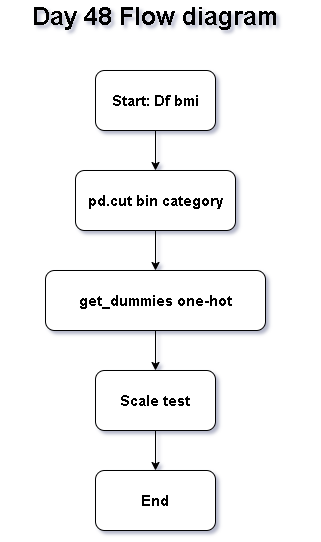

The diagram above was exported from draw.io. Its source (the exported page's mxGraphModel, read from the mxfile embedded in the PNG):
<mxGraphModel dx="860" dy="1565" grid="1" gridSize="10" guides="1" tooltips="1" connect="1" arrows="1" fold="1" page="1" pageScale="1" pageWidth="850" pageHeight="1100" math="0" shadow="0">
  <root>
    <mxCell id="0" />
    <mxCell id="1" parent="0" />
    <mxCell id="9bsUc1DSlat8I-eBXVXL-9" edge="1" parent="1" source="9bsUc1DSlat8I-eBXVXL-1" style="edgeStyle=orthogonalEdgeStyle;rounded=0;orthogonalLoop=1;jettySize=auto;html=1;" target="9bsUc1DSlat8I-eBXVXL-3" value="">
      <mxGeometry relative="1" as="geometry" />
    </mxCell>
    <mxCell id="9bsUc1DSlat8I-eBXVXL-1" parent="1" style="rounded=1;whiteSpace=wrap;html=1;" value="&lt;b&gt;&lt;font style=&quot;font-size: 15px;&quot;&gt;get_dummies one-hot&lt;/font&gt;&lt;/b&gt;" vertex="1">
      <mxGeometry height="60" width="220" x="320" y="220" as="geometry" />
    </mxCell>
    <mxCell id="9bsUc1DSlat8I-eBXVXL-2" parent="1" style="rounded=1;whiteSpace=wrap;html=1;" value="&lt;b&gt;&lt;font style=&quot;font-size: 15px;&quot;&gt;End&lt;/font&gt;&lt;/b&gt;" vertex="1">
      <mxGeometry height="60" width="120" x="370" y="420" as="geometry" />
    </mxCell>
    <mxCell id="9bsUc1DSlat8I-eBXVXL-8" edge="1" parent="1" source="9bsUc1DSlat8I-eBXVXL-3" style="edgeStyle=orthogonalEdgeStyle;rounded=0;orthogonalLoop=1;jettySize=auto;html=1;" target="9bsUc1DSlat8I-eBXVXL-2" value="">
      <mxGeometry relative="1" as="geometry" />
    </mxCell>
    <mxCell id="9bsUc1DSlat8I-eBXVXL-3" parent="1" style="rounded=1;whiteSpace=wrap;html=1;" value="&lt;b&gt;&lt;font style=&quot;font-size: 15px;&quot;&gt;Scale test&lt;/font&gt;&lt;/b&gt;" vertex="1">
      <mxGeometry height="60" width="120" x="370" y="320" as="geometry" />
    </mxCell>
    <mxCell id="9bsUc1DSlat8I-eBXVXL-7" edge="1" parent="1" source="9bsUc1DSlat8I-eBXVXL-4" style="edgeStyle=orthogonalEdgeStyle;rounded=0;orthogonalLoop=1;jettySize=auto;html=1;" target="9bsUc1DSlat8I-eBXVXL-1" value="">
      <mxGeometry relative="1" as="geometry" />
    </mxCell>
    <mxCell id="9bsUc1DSlat8I-eBXVXL-4" parent="1" style="rounded=1;whiteSpace=wrap;html=1;" value="&lt;b&gt;&lt;font style=&quot;font-size: 15px;&quot;&gt;pd.cut bin category&lt;/font&gt;&lt;/b&gt;" vertex="1">
      <mxGeometry height="60" width="160" x="350" y="120" as="geometry" />
    </mxCell>
    <mxCell id="9bsUc1DSlat8I-eBXVXL-6" edge="1" parent="1" source="9bsUc1DSlat8I-eBXVXL-5" style="edgeStyle=orthogonalEdgeStyle;rounded=0;orthogonalLoop=1;jettySize=auto;html=1;" target="9bsUc1DSlat8I-eBXVXL-4" value="">
      <mxGeometry relative="1" as="geometry" />
    </mxCell>
    <mxCell id="9bsUc1DSlat8I-eBXVXL-5" parent="1" style="rounded=1;whiteSpace=wrap;html=1;" value="&lt;b&gt;&lt;font style=&quot;font-size: 15px;&quot;&gt;Start: Df bmi&lt;/font&gt;&lt;/b&gt;" vertex="1">
      <mxGeometry height="60" width="120" x="370" y="20" as="geometry" />
    </mxCell>
    <mxCell id="9bsUc1DSlat8I-eBXVXL-10" parent="1" style="text;html=1;whiteSpace=wrap;strokeColor=none;fillColor=none;align=center;verticalAlign=middle;rounded=0;" value="&lt;b&gt;&lt;font style=&quot;font-size: 25px;&quot;&gt;Day 48 Flow diagram&lt;/font&gt;&lt;/b&gt;" vertex="1">
      <mxGeometry height="30" width="310" x="275" y="-50" as="geometry" />
    </mxCell>
  </root>
</mxGraphModel>